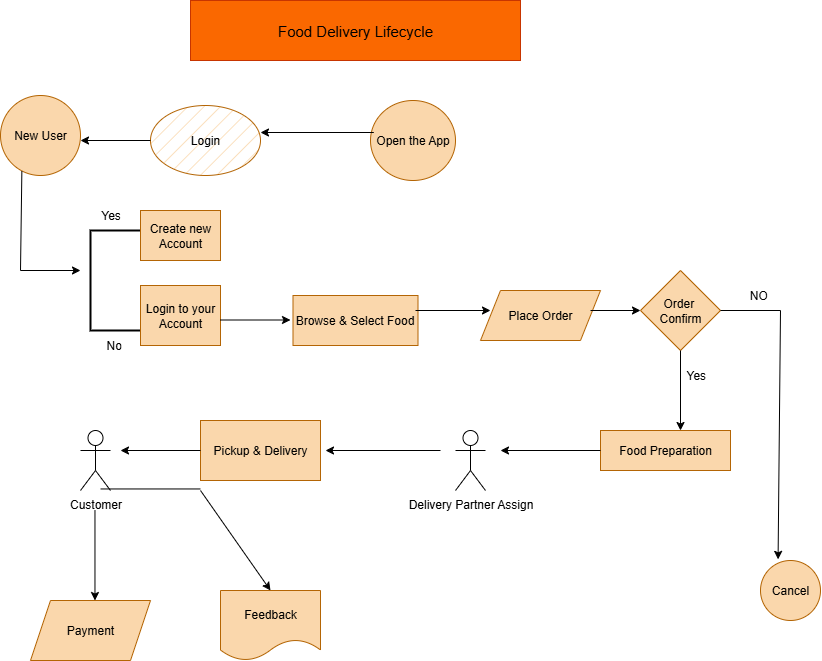

The diagram above was exported from draw.io. Its source (the exported page's mxGraphModel, read from the mxfile embedded in the PNG):
<mxGraphModel dx="1209" dy="694" grid="1" gridSize="10" guides="1" tooltips="1" connect="1" arrows="1" fold="1" page="1" pageScale="1" pageWidth="827" pageHeight="1169" math="0" shadow="0">
  <root>
    <mxCell id="WIyWlLk6GJQsqaUBKTNV-0" />
    <mxCell id="WIyWlLk6GJQsqaUBKTNV-1" parent="WIyWlLk6GJQsqaUBKTNV-0" />
    <mxCell id="Nf_ignH7b4n8JpC8xesL-0" value="&lt;font style=&quot;font-size: 15px;&quot;&gt;Food Delivery Lifecycle&lt;/font&gt;" style="rounded=0;whiteSpace=wrap;html=1;fillColor=#fa6800;strokeColor=#C73500;fontColor=#000000;fillStyle=solid;" vertex="1" parent="WIyWlLk6GJQsqaUBKTNV-1">
      <mxGeometry x="210" y="10" width="330" height="60" as="geometry" />
    </mxCell>
    <mxCell id="Nf_ignH7b4n8JpC8xesL-1" value="Open the App" style="ellipse;whiteSpace=wrap;html=1;fillColor=#fad7ac;strokeColor=#b46504;" vertex="1" parent="WIyWlLk6GJQsqaUBKTNV-1">
      <mxGeometry x="390" y="110" width="85" height="80" as="geometry" />
    </mxCell>
    <mxCell id="Nf_ignH7b4n8JpC8xesL-2" value="" style="endArrow=classic;html=1;rounded=0;exitX=0.039;exitY=0.4;exitDx=0;exitDy=0;exitPerimeter=0;" edge="1" parent="WIyWlLk6GJQsqaUBKTNV-1" source="Nf_ignH7b4n8JpC8xesL-1">
      <mxGeometry width="50" height="50" relative="1" as="geometry">
        <mxPoint x="380" y="147.5" as="sourcePoint" />
        <mxPoint x="280" y="142" as="targetPoint" />
      </mxGeometry>
    </mxCell>
    <mxCell id="Nf_ignH7b4n8JpC8xesL-3" value="Login" style="ellipse;whiteSpace=wrap;html=1;fillColor=#fad7ac;strokeColor=#b46504;fillStyle=hatch;" vertex="1" parent="WIyWlLk6GJQsqaUBKTNV-1">
      <mxGeometry x="170" y="115" width="110" height="70" as="geometry" />
    </mxCell>
    <mxCell id="Nf_ignH7b4n8JpC8xesL-4" value="" style="strokeWidth=2;html=1;shape=mxgraph.flowchart.annotation_1;align=left;pointerEvents=1;direction=east;" vertex="1" parent="WIyWlLk6GJQsqaUBKTNV-1">
      <mxGeometry x="110" y="240" width="50" height="100" as="geometry" />
    </mxCell>
    <mxCell id="Nf_ignH7b4n8JpC8xesL-6" value="" style="endArrow=classic;html=1;rounded=0;exitX=0;exitY=0.5;exitDx=0;exitDy=0;" edge="1" parent="WIyWlLk6GJQsqaUBKTNV-1" source="Nf_ignH7b4n8JpC8xesL-3">
      <mxGeometry width="50" height="50" relative="1" as="geometry">
        <mxPoint x="70" y="175" as="sourcePoint" />
        <mxPoint x="100" y="150" as="targetPoint" />
      </mxGeometry>
    </mxCell>
    <mxCell id="Nf_ignH7b4n8JpC8xesL-7" value="New User" style="ellipse;whiteSpace=wrap;html=1;aspect=fixed;fillColor=#fad7ac;strokeColor=#b46504;" vertex="1" parent="WIyWlLk6GJQsqaUBKTNV-1">
      <mxGeometry x="20" y="105" width="80" height="80" as="geometry" />
    </mxCell>
    <mxCell id="Nf_ignH7b4n8JpC8xesL-8" value="" style="endArrow=classic;html=1;rounded=0;exitX=0.267;exitY=0.946;exitDx=0;exitDy=0;exitPerimeter=0;" edge="1" parent="WIyWlLk6GJQsqaUBKTNV-1" source="Nf_ignH7b4n8JpC8xesL-7">
      <mxGeometry width="50" height="50" relative="1" as="geometry">
        <mxPoint x="40" y="190" as="sourcePoint" />
        <mxPoint x="100" y="280" as="targetPoint" />
        <Array as="points">
          <mxPoint x="40" y="280" />
        </Array>
      </mxGeometry>
    </mxCell>
    <mxCell id="Nf_ignH7b4n8JpC8xesL-11" value="&amp;nbsp; &amp;nbsp; &amp;nbsp; Yes" style="text;strokeColor=none;fillColor=none;align=left;verticalAlign=middle;spacingLeft=4;spacingRight=4;overflow=hidden;points=[[0,0.5],[1,0.5]];portConstraint=eastwest;rotatable=0;whiteSpace=wrap;html=1;" vertex="1" parent="WIyWlLk6GJQsqaUBKTNV-1">
      <mxGeometry x="95" y="210" width="80" height="30" as="geometry" />
    </mxCell>
    <mxCell id="Nf_ignH7b4n8JpC8xesL-13" value="No" style="text;strokeColor=none;fillColor=none;align=left;verticalAlign=middle;spacingLeft=4;spacingRight=4;overflow=hidden;points=[[0,0.5],[1,0.5]];portConstraint=eastwest;rotatable=0;whiteSpace=wrap;html=1;" vertex="1" parent="WIyWlLk6GJQsqaUBKTNV-1">
      <mxGeometry x="120" y="340" width="80" height="30" as="geometry" />
    </mxCell>
    <mxCell id="Nf_ignH7b4n8JpC8xesL-14" value="Create new Account" style="rounded=0;whiteSpace=wrap;html=1;fillColor=#fad7ac;strokeColor=#b46504;" vertex="1" parent="WIyWlLk6GJQsqaUBKTNV-1">
      <mxGeometry x="160" y="220" width="80" height="50" as="geometry" />
    </mxCell>
    <mxCell id="Nf_ignH7b4n8JpC8xesL-15" value="Login to your Account" style="rounded=0;whiteSpace=wrap;html=1;direction=west;fillColor=#fad7ac;strokeColor=#b46504;" vertex="1" parent="WIyWlLk6GJQsqaUBKTNV-1">
      <mxGeometry x="160" y="295" width="80" height="60" as="geometry" />
    </mxCell>
    <mxCell id="Nf_ignH7b4n8JpC8xesL-16" value="" style="endArrow=classic;html=1;rounded=0;" edge="1" parent="WIyWlLk6GJQsqaUBKTNV-1">
      <mxGeometry width="50" height="50" relative="1" as="geometry">
        <mxPoint x="240" y="329.5" as="sourcePoint" />
        <mxPoint x="310" y="329.5" as="targetPoint" />
      </mxGeometry>
    </mxCell>
    <mxCell id="Nf_ignH7b4n8JpC8xesL-17" value="Browse &amp;amp; Select Food" style="rounded=0;whiteSpace=wrap;html=1;fillColor=#fad7ac;strokeColor=#b46504;" vertex="1" parent="WIyWlLk6GJQsqaUBKTNV-1">
      <mxGeometry x="312.5" y="305" width="125" height="50" as="geometry" />
    </mxCell>
    <mxCell id="Nf_ignH7b4n8JpC8xesL-18" value="" style="endArrow=classic;html=1;rounded=0;" edge="1" parent="WIyWlLk6GJQsqaUBKTNV-1">
      <mxGeometry width="50" height="50" relative="1" as="geometry">
        <mxPoint x="435" y="320" as="sourcePoint" />
        <mxPoint x="510" y="320" as="targetPoint" />
      </mxGeometry>
    </mxCell>
    <mxCell id="Nf_ignH7b4n8JpC8xesL-20" value="Place Order" style="shape=parallelogram;perimeter=parallelogramPerimeter;whiteSpace=wrap;html=1;fixedSize=1;fillColor=#fad7ac;strokeColor=#b46504;" vertex="1" parent="WIyWlLk6GJQsqaUBKTNV-1">
      <mxGeometry x="500" y="300" width="120" height="50" as="geometry" />
    </mxCell>
    <mxCell id="Nf_ignH7b4n8JpC8xesL-21" value="" style="endArrow=classic;html=1;rounded=0;" edge="1" parent="WIyWlLk6GJQsqaUBKTNV-1">
      <mxGeometry width="50" height="50" relative="1" as="geometry">
        <mxPoint x="610" y="320" as="sourcePoint" />
        <mxPoint x="660" y="320" as="targetPoint" />
      </mxGeometry>
    </mxCell>
    <mxCell id="Nf_ignH7b4n8JpC8xesL-23" value="Order&amp;nbsp;&lt;div&gt;Confirm&lt;/div&gt;" style="rhombus;whiteSpace=wrap;html=1;fillColor=#fad7ac;strokeColor=#b46504;" vertex="1" parent="WIyWlLk6GJQsqaUBKTNV-1">
      <mxGeometry x="660" y="280" width="80" height="80" as="geometry" />
    </mxCell>
    <mxCell id="Nf_ignH7b4n8JpC8xesL-25" value="" style="endArrow=none;html=1;rounded=0;" edge="1" parent="WIyWlLk6GJQsqaUBKTNV-1">
      <mxGeometry width="50" height="50" relative="1" as="geometry">
        <mxPoint x="740" y="320" as="sourcePoint" />
        <mxPoint x="800" y="320" as="targetPoint" />
      </mxGeometry>
    </mxCell>
    <mxCell id="Nf_ignH7b4n8JpC8xesL-26" value="" style="endArrow=classic;html=1;rounded=0;entryX=0.293;entryY=-0.019;entryDx=0;entryDy=0;entryPerimeter=0;" edge="1" parent="WIyWlLk6GJQsqaUBKTNV-1" target="Nf_ignH7b4n8JpC8xesL-28">
      <mxGeometry width="50" height="50" relative="1" as="geometry">
        <mxPoint x="800" y="320" as="sourcePoint" />
        <mxPoint x="800" y="470" as="targetPoint" />
      </mxGeometry>
    </mxCell>
    <mxCell id="Nf_ignH7b4n8JpC8xesL-27" value="&amp;nbsp; &amp;nbsp; &amp;nbsp; &amp;nbsp;NO" style="text;strokeColor=none;fillColor=none;align=left;verticalAlign=middle;spacingLeft=4;spacingRight=4;overflow=hidden;points=[[0,0.5],[1,0.5]];portConstraint=eastwest;rotatable=0;whiteSpace=wrap;html=1;" vertex="1" parent="WIyWlLk6GJQsqaUBKTNV-1">
      <mxGeometry x="740" y="290" width="80" height="30" as="geometry" />
    </mxCell>
    <mxCell id="Nf_ignH7b4n8JpC8xesL-28" value="Cancel" style="ellipse;whiteSpace=wrap;html=1;aspect=fixed;fillColor=#fad7ac;strokeColor=#b46504;" vertex="1" parent="WIyWlLk6GJQsqaUBKTNV-1">
      <mxGeometry x="780" y="570" width="60" height="60" as="geometry" />
    </mxCell>
    <mxCell id="Nf_ignH7b4n8JpC8xesL-29" value="" style="endArrow=classic;html=1;rounded=0;exitX=0.5;exitY=1;exitDx=0;exitDy=0;" edge="1" parent="WIyWlLk6GJQsqaUBKTNV-1" source="Nf_ignH7b4n8JpC8xesL-23">
      <mxGeometry width="50" height="50" relative="1" as="geometry">
        <mxPoint x="660" y="410" as="sourcePoint" />
        <mxPoint x="700" y="440" as="targetPoint" />
      </mxGeometry>
    </mxCell>
    <mxCell id="Nf_ignH7b4n8JpC8xesL-30" value="Yes" style="text;strokeColor=none;fillColor=none;align=left;verticalAlign=middle;spacingLeft=4;spacingRight=4;overflow=hidden;points=[[0,0.5],[1,0.5]];portConstraint=eastwest;rotatable=0;whiteSpace=wrap;html=1;" vertex="1" parent="WIyWlLk6GJQsqaUBKTNV-1">
      <mxGeometry x="700" y="370" width="80" height="30" as="geometry" />
    </mxCell>
    <mxCell id="Nf_ignH7b4n8JpC8xesL-31" value="Food Preparation" style="rounded=0;whiteSpace=wrap;html=1;fillColor=#fad7ac;strokeColor=#b46504;" vertex="1" parent="WIyWlLk6GJQsqaUBKTNV-1">
      <mxGeometry x="620" y="440" width="130" height="40" as="geometry" />
    </mxCell>
    <mxCell id="Nf_ignH7b4n8JpC8xesL-32" value="" style="endArrow=classic;html=1;rounded=0;exitX=0;exitY=0.5;exitDx=0;exitDy=0;" edge="1" parent="WIyWlLk6GJQsqaUBKTNV-1" source="Nf_ignH7b4n8JpC8xesL-31">
      <mxGeometry width="50" height="50" relative="1" as="geometry">
        <mxPoint x="520" y="490" as="sourcePoint" />
        <mxPoint x="520" y="460" as="targetPoint" />
      </mxGeometry>
    </mxCell>
    <mxCell id="Nf_ignH7b4n8JpC8xesL-34" value="Delivery Partner Assign" style="shape=umlActor;verticalLabelPosition=bottom;verticalAlign=top;html=1;outlineConnect=0;" vertex="1" parent="WIyWlLk6GJQsqaUBKTNV-1">
      <mxGeometry x="475" y="440" width="30" height="60" as="geometry" />
    </mxCell>
    <mxCell id="Nf_ignH7b4n8JpC8xesL-35" value="" style="endArrow=classic;html=1;rounded=0;" edge="1" parent="WIyWlLk6GJQsqaUBKTNV-1">
      <mxGeometry width="50" height="50" relative="1" as="geometry">
        <mxPoint x="460" y="460" as="sourcePoint" />
        <mxPoint x="345" y="460" as="targetPoint" />
      </mxGeometry>
    </mxCell>
    <mxCell id="Nf_ignH7b4n8JpC8xesL-36" value="Pickup &amp;amp; Delivery" style="rounded=0;whiteSpace=wrap;html=1;fillColor=#fad7ac;strokeColor=#b46504;" vertex="1" parent="WIyWlLk6GJQsqaUBKTNV-1">
      <mxGeometry x="220" y="430" width="120" height="60" as="geometry" />
    </mxCell>
    <mxCell id="Nf_ignH7b4n8JpC8xesL-37" value="" style="endArrow=classic;html=1;rounded=0;exitX=0;exitY=0.5;exitDx=0;exitDy=0;" edge="1" parent="WIyWlLk6GJQsqaUBKTNV-1" source="Nf_ignH7b4n8JpC8xesL-36">
      <mxGeometry width="50" height="50" relative="1" as="geometry">
        <mxPoint x="160" y="470" as="sourcePoint" />
        <mxPoint x="140" y="460" as="targetPoint" />
      </mxGeometry>
    </mxCell>
    <mxCell id="Nf_ignH7b4n8JpC8xesL-38" value="Customer" style="shape=umlActor;verticalLabelPosition=bottom;verticalAlign=top;html=1;outlineConnect=0;" vertex="1" parent="WIyWlLk6GJQsqaUBKTNV-1">
      <mxGeometry x="100" y="440" width="30" height="60" as="geometry" />
    </mxCell>
    <mxCell id="Nf_ignH7b4n8JpC8xesL-39" value="" style="endArrow=classic;html=1;rounded=0;" edge="1" parent="WIyWlLk6GJQsqaUBKTNV-1">
      <mxGeometry width="50" height="50" relative="1" as="geometry">
        <mxPoint x="114.47" y="520" as="sourcePoint" />
        <mxPoint x="114.47" y="610" as="targetPoint" />
        <Array as="points" />
      </mxGeometry>
    </mxCell>
    <mxCell id="Nf_ignH7b4n8JpC8xesL-40" value="Payment" style="shape=parallelogram;perimeter=parallelogramPerimeter;whiteSpace=wrap;html=1;fixedSize=1;fillColor=#fad7ac;strokeColor=#b46504;" vertex="1" parent="WIyWlLk6GJQsqaUBKTNV-1">
      <mxGeometry x="50" y="610" width="120" height="60" as="geometry" />
    </mxCell>
    <mxCell id="Nf_ignH7b4n8JpC8xesL-42" value="Feedback" style="shape=document;whiteSpace=wrap;html=1;boundedLbl=1;fillColor=#fad7ac;strokeColor=#b46504;" vertex="1" parent="WIyWlLk6GJQsqaUBKTNV-1">
      <mxGeometry x="240" y="600" width="100" height="70" as="geometry" />
    </mxCell>
    <mxCell id="Nf_ignH7b4n8JpC8xesL-43" value="" style="endArrow=none;html=1;rounded=0;" edge="1" parent="WIyWlLk6GJQsqaUBKTNV-1">
      <mxGeometry width="50" height="50" relative="1" as="geometry">
        <mxPoint x="120" y="498.46" as="sourcePoint" />
        <mxPoint x="220" y="498.46" as="targetPoint" />
      </mxGeometry>
    </mxCell>
    <mxCell id="Nf_ignH7b4n8JpC8xesL-45" value="" style="endArrow=classic;html=1;rounded=0;entryX=0.5;entryY=0;entryDx=0;entryDy=0;" edge="1" parent="WIyWlLk6GJQsqaUBKTNV-1" target="Nf_ignH7b4n8JpC8xesL-42">
      <mxGeometry width="50" height="50" relative="1" as="geometry">
        <mxPoint x="220" y="500" as="sourcePoint" />
        <mxPoint x="270" y="460" as="targetPoint" />
      </mxGeometry>
    </mxCell>
  </root>
</mxGraphModel>